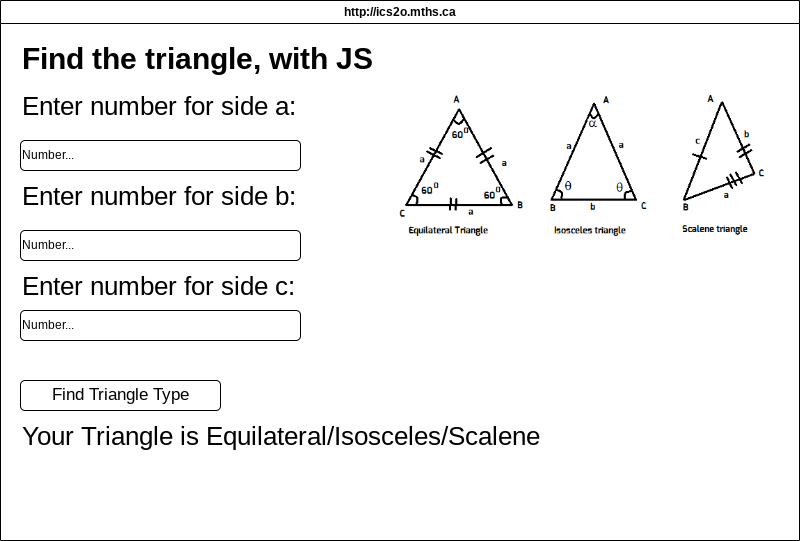

The diagram above was exported from draw.io. Its source (the exported page's mxGraphModel, read from the mxfile embedded in the PNG):
<mxGraphModel dx="236" dy="658" grid="1" gridSize="10" guides="1" tooltips="1" connect="1" arrows="1" fold="1" page="1" pageScale="1" pageWidth="850" pageHeight="1100" math="0" shadow="0">
  <root>
    <mxCell id="0" />
    <mxCell id="1" parent="0" />
    <mxCell id="58" value="http://ics2o.mths.ca" style="swimlane;whiteSpace=wrap;html=1;" vertex="1" parent="1">
      <mxGeometry x="876" y="20" width="799" height="540" as="geometry" />
    </mxCell>
    <mxCell id="59" value="&lt;h1 style=&quot;margin-top: 0px; line-height: 270%;&quot;&gt;&lt;font style=&quot;font-size: 30px;&quot;&gt;Find the triangle, with JS&lt;/font&gt;&lt;/h1&gt;" style="text;html=1;whiteSpace=wrap;overflow=hidden;rounded=0;" vertex="1" parent="58">
      <mxGeometry x="20" y="20" width="550" height="70" as="geometry" />
    </mxCell>
    <mxCell id="60" value="&lt;font style=&quot;font-size: 26px;&quot;&gt;Enter number for side a:&lt;/font&gt;" style="text;html=1;align=left;verticalAlign=middle;whiteSpace=wrap;rounded=0;" vertex="1" parent="58">
      <mxGeometry x="20" y="90" width="350" height="30" as="geometry" />
    </mxCell>
    <mxCell id="61" value="Number..." style="rounded=1;whiteSpace=wrap;html=1;align=left;fillColor=light-dark(#FFFFFF,#000000);strokeColor=light-dark(#000000,#FFFFFF);" vertex="1" parent="58">
      <mxGeometry x="20" y="140" width="280" height="30" as="geometry" />
    </mxCell>
    <mxCell id="62" value="&lt;font style=&quot;font-size: 17px;&quot;&gt;Find Triangle Type&lt;/font&gt;" style="rounded=1;whiteSpace=wrap;html=1;align=center;fillColor=light-dark(#FFFFFF,#000000);strokeColor=light-dark(#000000,#FFFFFF);" vertex="1" parent="58">
      <mxGeometry x="20" y="380" width="200" height="30" as="geometry" />
    </mxCell>
    <mxCell id="63" value="&lt;font style=&quot;font-size: 26px;&quot;&gt;Your Triangle is Equilateral/Isosceles/Scalene&lt;/font&gt;" style="text;html=1;align=left;verticalAlign=middle;whiteSpace=wrap;rounded=0;" vertex="1" parent="58">
      <mxGeometry x="20" y="420" width="530" height="30" as="geometry" />
    </mxCell>
    <mxCell id="65" value="" style="shape=image;verticalLabelPosition=bottom;labelBackgroundColor=default;verticalAlign=top;aspect=fixed;imageAspect=0;image=data:image/png,(base64 omitted: 9560 chars);" vertex="1" parent="58">
      <mxGeometry x="385" y="90" width="389" height="152.4" as="geometry" />
    </mxCell>
    <mxCell id="69" value="&lt;font style=&quot;font-size: 26px;&quot;&gt;Enter number for side b:&lt;/font&gt;" style="text;html=1;align=left;verticalAlign=middle;whiteSpace=wrap;rounded=0;" vertex="1" parent="58">
      <mxGeometry x="20" y="180" width="350" height="30" as="geometry" />
    </mxCell>
    <mxCell id="70" value="Number..." style="rounded=1;whiteSpace=wrap;html=1;align=left;fillColor=light-dark(#FFFFFF,#000000);strokeColor=light-dark(#000000,#FFFFFF);" vertex="1" parent="58">
      <mxGeometry x="20" y="230" width="280" height="30" as="geometry" />
    </mxCell>
    <mxCell id="67" value="&lt;font style=&quot;font-size: 26px;&quot;&gt;Enter number for side c:&lt;/font&gt;" style="text;html=1;align=left;verticalAlign=middle;whiteSpace=wrap;rounded=0;" vertex="1" parent="58">
      <mxGeometry x="20" y="270" width="350" height="30" as="geometry" />
    </mxCell>
    <mxCell id="68" value="Number..." style="rounded=1;whiteSpace=wrap;html=1;align=left;fillColor=light-dark(#FFFFFF,#000000);strokeColor=light-dark(#000000,#FFFFFF);" vertex="1" parent="58">
      <mxGeometry x="20" y="310" width="280" height="30" as="geometry" />
    </mxCell>
  </root>
</mxGraphModel>